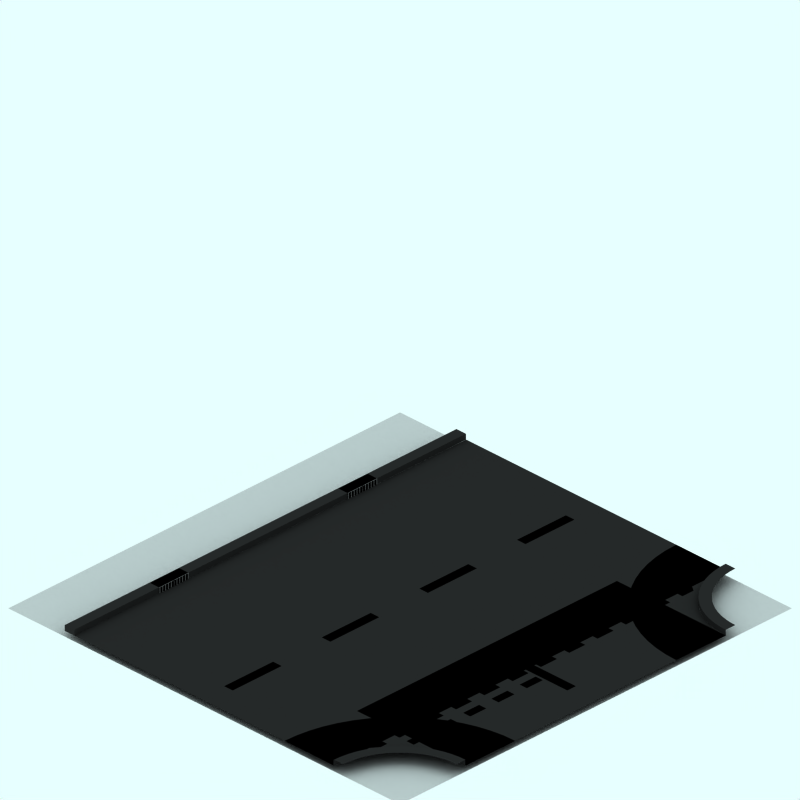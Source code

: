 # Source: nse.blend  (saved by Blender 2.41.0; exported with 4.5.12 LTS)
import bpy
from mathutils import Matrix  # noqa: F401  (used for matrix-valued properties, if any)

bpy.ops.wm.read_factory_settings(use_empty=True)
scene = bpy.context.scene
scene.name = 'Scene'

# ---- collections
col_collection_1 = bpy.data.collections.new('Collection 1'); scene.collection.children.link(col_collection_1)
col_collection_2 = bpy.data.collections.new('Collection 2'); scene.collection.children.link(col_collection_2)
col_collection_2.hide_render = True
col_collection_2.hide_viewport = True
col_collection_3 = bpy.data.collections.new('Collection 3'); scene.collection.children.link(col_collection_3)
col_collection_3.hide_render = True
col_collection_3.hide_viewport = True

# ---- materials (node trees are filled in below, after node groups)
mat_interior = bpy.data.materials.new('Interior')
mat_interior.alpha_threshold = 0.0
mat_interior.preview_render_type = 'CUBE'
mat_interior.diffuse_color = (0.0001, 9.999e-05, 9.999e-05, 1.0)
mat_interior.specular_color = (1.0, 0.9999, 0.9999)
mat_interior.roughness = 0.5
mat_interior.line_color = (0.0, 0.0, 0.0, 1.0)
mat_markiing1 = bpy.data.materials.new('Markiing1')
mat_markiing1.alpha_threshold = 0.0
mat_markiing1.preview_render_type = 'CUBE'
mat_markiing1.diffuse_color = (1.0, 0.9999, 0.9999, 1.0)
mat_markiing1.specular_color = (1.0, 0.9999, 0.9999)
mat_markiing1.roughness = 0.5
mat_markiing1.line_color = (0.0, 0.0, 0.0, 1.0)
mat_pavings = bpy.data.materials.new('Pavings')
mat_pavings.alpha_threshold = 0.0
mat_pavings.preview_render_type = 'CUBE'
mat_pavings.diffuse_color = (0.16, 0.16, 0.16, 1.0)
mat_pavings.specular_color = (1.0, 0.9999, 0.9999)
mat_pavings.roughness = 0.5
mat_pavings.line_color = (0.0, 0.0, 0.0, 1.0)
mat_pavingsdark = bpy.data.materials.new('PavingsDark')
mat_pavingsdark.alpha_threshold = 0.0
mat_pavingsdark.preview_render_type = 'CUBE'
mat_pavingsdark.diffuse_color = (0.16, 0.16, 0.16, 1.0)
mat_pavingsdark.specular_color = (1.0, 0.9999, 0.9999)
mat_pavingsdark.roughness = 0.5
mat_pavingsdark.line_color = (0.0, 0.0, 0.0, 1.0)
mat_tarmac = bpy.data.materials.new('Tarmac')
mat_tarmac.alpha_threshold = 0.0
mat_tarmac.preview_render_type = 'CUBE'
mat_tarmac.diffuse_color = (0.16, 0.16, 0.16, 1.0)
mat_tarmac.specular_color = (1.0, 0.9999, 0.9999)
mat_tarmac.roughness = 0.5
mat_tarmac.line_color = (0.0, 0.0, 0.0, 1.0)
mat_transparent = bpy.data.materials.new('Transparent')
mat_transparent.alpha_threshold = 0.0
mat_transparent.preview_render_type = 'FLAT'
mat_transparent.roughness = 0.5
mat_metal = bpy.data.materials.new('Metal')
mat_metal.alpha_threshold = 0.0
mat_metal.preview_render_type = 'CUBE'
mat_metal.diffuse_color = (0.4649, 0.4648, 0.4648, 1.0)
mat_metal.specular_color = (1.0, 0.9999, 0.9999)
mat_metal.roughness = 0.5
mat_metal.line_color = (0.0, 0.0, 0.0, 1.0)

# ---- material node trees

# ---- world
world_world = bpy.data.worlds.new('World'); scene.world = world_world
world_world.color = (0.9059, 1.0, 1.0)
world_world.use_sun_shadow = False
world_world.sun_shadow_jitter_overblur = 0.0
world_world.cycles.sampling_method = 'MANUAL'
world_world.cycles.sample_map_resolution = 256

# ---- cameras
cam_camera_001 = bpy.data.cameras.new('Camera.001')
cam_camera_001.type = 'ORTHO'
cam_camera_001.passepartout_alpha = 0.2
cam_camera_001.clip_end = 100.0
cam_camera_001.lens = 35.0
cam_camera_001.ortho_scale = 12.0
cam_camera_001.display_size = 5.91
cam_camera_001.show_passepartout = False
cam_camera_001.show_safe_areas = True
cam_camera_001.dof.focus_distance = 0.0
cam_camera_001.dof.aperture_fstop = 128.0

# ---- lights
light_lamp = bpy.data.lights.new('Lamp', 'SPOT')
light_lamp.transmission_factor = 0.0
light_lamp.energy = 8.0
light_lamp.shadow_buffer_clip_start = 0.5
light_lamp.shadow_soft_size = 1.0
light_lamp.shadow_maximum_resolution = 0.006
light_lamp.use_absolute_resolution = True
light_lamp.cycles.use_multiple_importance_sampling = False

# ---- meshes
me_plane_010 = bpy.data.meshes.new('Plane.010')
me_plane_010.from_pydata([(-2.841, -1.94, 250.0), (-2.841, -1.94, 250.1), (-2.841, -1.9, 250.0), (-2.841, -1.9, 250.1), (-2.841, -1.88, 250.0), (-2.841, -1.88, 250.1), (-2.841, -1.84, 250.1), (-2.841, -1.84, 250.0), (-2.841, -1.82, 250.1), (-2.841, -1.82, 250.0), (-2.841, -1.78, 250.1), (-2.841, -1.78, 250.0), (-2.841, -1.76, 250.0), (-2.841, -1.76, 250.1), (-2.841, -1.72, 250.0), (-2.841, -1.72, 250.1), (-2.841, -1.7, 250.1), (-2.841, -1.7, 250.0), (-2.841, -1.66, 250.1), (-2.841, -1.66, 250.0), (-2.841, -2.24, 250.0), (-2.841, -2.24, 250.1), (-2.841, -2.2, 250.0), (-2.841, -2.2, 250.1), (-2.841, -2.18, 250.0), (-2.841, -2.18, 250.1), (-2.841, -2.14, 250.1), (-2.841, -2.14, 250.0), (-2.841, -2.12, 250.1), (-2.841, -2.12, 250.0), (-2.841, -2.08, 250.1), (-2.841, -2.08, 250.0), (-2.841, -2.06, 250.0), (-2.841, -2.06, 250.1), (-2.841, -2.02, 250.0), (-2.841, -2.02, 250.1), (-2.841, -2.0, 250.1), (-2.841, -2.0, 250.0), (-2.841, -1.96, 250.1), (-2.841, -1.96, 250.0)], [], [(1, 0, 2, 3), (5, 4, 7, 6), (8, 9, 11, 10), (13, 12, 14, 15), (16, 17, 19, 18), (21, 20, 22, 23), (25, 24, 27, 26), (28, 29, 31, 30), (33, 32, 34, 35), (36, 37, 39, 38)])
me_plane_010.materials.append(mat_interior)
me_plane_010.use_remesh_preserve_volume = False
me_plane_010.use_remesh_preserve_attributes = False
me_plane_010.use_mirror_vertex_groups = False
me_plane_010.update()
me_plane_003 = bpy.data.meshes.new('Plane.003')
me_plane_003.from_pydata([(-2.915, 2.772, 250.0), (-2.915, 2.437, 250.0), (-3.064, 2.437, 250.0), (-3.064, 2.772, 250.0)], [], [(0, 3, 2, 1)])
me_plane_003.materials.append(mat_markiing1)
me_plane_003.use_remesh_preserve_volume = False
me_plane_003.use_remesh_preserve_attributes = False
me_plane_003.use_mirror_vertex_groups = False
me_plane_003.update()
me_circle_001 = bpy.data.meshes.new('Circle.001')
me_circle_001.from_pydata([(-2.659, 4.061, 250.1), (-2.666, 3.923, 250.1), (-2.686, 3.788, 250.1), (-2.719, 3.654, 250.1), (-2.766, 3.525, 250.1), (-2.824, 3.401, 250.1), (-2.895, 3.283, 250.1), (-2.977, 3.173, 250.1), (-3.069, 3.071, 250.1), (-3.171, 2.979, 250.1), (-3.281, 2.897, 250.1), (-3.399, 2.826, 250.1), (-3.523, 2.767, 250.1), (-3.652, 2.721, 250.1), (-3.786, 2.688, 250.1), (-3.922, 2.668, 250.1), (-4.057, 2.663, 250.1), (-2.859, 4.061, 250.1), (-2.864, 3.944, 250.1), (-2.882, 3.827, 250.1), (-2.91, 3.713, 250.1), (-2.95, 3.602, 250.1), (-3.0, 3.496, 250.1), (-3.061, 3.395, 250.1), (-3.131, 3.3, 250.1), (-3.21, 3.213, 250.1), (-3.297, 3.134, 250.1), (-3.392, 3.064, 250.1), (-3.493, 3.003, 250.1), (-3.599, 2.953, 250.1), (-3.71, 2.913, 250.1), (-3.824, 2.885, 250.1), (-3.941, 2.867, 250.1), (-4.057, 2.864, 250.1)], [], [(1, 0, 17, 18), (1, 2, 19, 18), (3, 2, 19, 20), (4, 3, 20, 21), (5, 4, 21, 22), (6, 5, 22, 23), (7, 6, 23, 24), (8, 7, 24, 25), (9, 8, 25, 26), (10, 9, 26, 27), (11, 10, 27, 28), (12, 11, 28, 29), (13, 12, 29, 30), (14, 13, 30, 31), (15, 14, 31, 32), (16, 15, 32, 33)])
me_circle_001.materials.append(mat_pavings)
me_circle_001.use_remesh_preserve_volume = False
me_circle_001.use_remesh_preserve_attributes = False
me_circle_001.use_mirror_vertex_groups = False
me_circle_001.update()
me_circle = bpy.data.meshes.new('Circle')
me_circle.from_pydata([(-2.658, 4.068, 250.0), (-2.665, 3.931, 250.0), (-2.685, 3.795, 250.0), (-2.718, 3.662, 250.0), (-2.765, 3.532, 250.0), (-2.823, 3.408, 250.0), (-2.894, 3.29, 250.0), (-2.976, 3.18, 250.0), (-3.068, 3.078, 250.0), (-3.17, 2.986, 250.0), (-3.28, 2.904, 250.0), (-3.398, 2.833, 250.0), (-3.522, 2.775, 250.0), (-3.652, 2.728, 250.0), (-3.785, 2.695, 250.0), (-3.921, 2.675, 250.0), (-4.056, 2.671, 250.0), (-2.658, 4.068, 250.1), (-2.665, 3.931, 250.1), (-2.685, 3.795, 250.1), (-2.718, 3.662, 250.1), (-2.765, 3.532, 250.1), (-2.823, 3.408, 250.1), (-2.894, 3.29, 250.1), (-2.976, 3.18, 250.1), (-3.068, 3.078, 250.1), (-3.17, 2.986, 250.1), (-3.28, 2.904, 250.1), (-3.398, 2.833, 250.1), (-3.522, 2.775, 250.1), (-3.652, 2.728, 250.1), (-3.785, 2.695, 250.1), (-3.921, 2.675, 250.1), (-4.056, 2.671, 250.1)], [], [(1, 0, 17, 18), (2, 1, 18, 19), (3, 2, 19, 20), (4, 3, 20, 21), (5, 4, 21, 22), (6, 5, 22, 23), (7, 6, 23, 24), (8, 7, 24, 25), (9, 8, 25, 26), (10, 9, 26, 27), (11, 10, 27, 28), (12, 11, 28, 29), (13, 12, 29, 30), (14, 13, 30, 31), (15, 14, 31, 32), (16, 15, 32, 33)])
me_circle.materials.append(mat_pavingsdark)
me_circle.use_remesh_preserve_volume = False
me_circle.use_remesh_preserve_attributes = False
me_circle.use_mirror_vertex_groups = False
me_circle.update()
me_plane_036 = bpy.data.meshes.new('Plane.036')
me_plane_036.from_pydata([(-2.615, -3.228, 250.0), (-2.615, -3.563, 250.0), (-2.764, -3.463, 250.0), (-2.764, -3.228, 250.0)], [], [(0, 3, 2, 1)])
me_plane_036.materials.append(mat_markiing1)
me_plane_036.use_remesh_preserve_volume = False
me_plane_036.use_remesh_preserve_attributes = False
me_plane_036.use_mirror_vertex_groups = False
me_plane_036.update()
me_plane_035 = bpy.data.meshes.new('Plane.035')
me_plane_035.from_pydata([(-2.615, -2.628, 250.0), (-2.615, -2.963, 250.0), (-2.764, -2.963, 250.0), (-2.764, -2.628, 250.0)], [], [(0, 3, 2, 1)])
me_plane_035.materials.append(mat_markiing1)
me_plane_035.use_remesh_preserve_volume = False
me_plane_035.use_remesh_preserve_attributes = False
me_plane_035.use_mirror_vertex_groups = False
me_plane_035.update()
me_plane_034 = bpy.data.meshes.new('Plane.034')
me_plane_034.from_pydata([(-2.615, -2.028, 250.0), (-2.615, -2.363, 250.0), (-2.764, -2.363, 250.0), (-2.764, -2.028, 250.0)], [], [(0, 3, 2, 1)])
me_plane_034.materials.append(mat_markiing1)
me_plane_034.use_remesh_preserve_volume = False
me_plane_034.use_remesh_preserve_attributes = False
me_plane_034.use_mirror_vertex_groups = False
me_plane_034.update()
me_plane_033 = bpy.data.meshes.new('Plane.033')
me_plane_033.from_pydata([(-2.615, -1.428, 250.0), (-2.615, -1.763, 250.0), (-2.764, -1.763, 250.0), (-2.764, -1.428, 250.0)], [], [(0, 3, 2, 1)])
me_plane_033.materials.append(mat_markiing1)
me_plane_033.use_remesh_preserve_volume = False
me_plane_033.use_remesh_preserve_attributes = False
me_plane_033.use_mirror_vertex_groups = False
me_plane_033.update()
me_plane_032 = bpy.data.meshes.new('Plane.032')
me_plane_032.from_pydata([(-2.615, -0.8275, 250.0), (-2.615, -1.163, 250.0), (-2.764, -1.163, 250.0), (-2.764, -0.8275, 250.0)], [], [(0, 3, 2, 1)])
me_plane_032.materials.append(mat_markiing1)
me_plane_032.use_remesh_preserve_volume = False
me_plane_032.use_remesh_preserve_attributes = False
me_plane_032.use_mirror_vertex_groups = False
me_plane_032.update()
me_plane_031 = bpy.data.meshes.new('Plane.031')
me_plane_031.from_pydata([(-2.615, -0.2275, 250.0), (-2.615, -0.563, 250.0), (-2.764, -0.563, 250.0), (-2.764, -0.2275, 250.0)], [], [(0, 3, 2, 1)])
me_plane_031.materials.append(mat_markiing1)
me_plane_031.use_remesh_preserve_volume = False
me_plane_031.use_remesh_preserve_attributes = False
me_plane_031.use_mirror_vertex_groups = False
me_plane_031.update()
me_plane_030 = bpy.data.meshes.new('Plane.030')
me_plane_030.from_pydata([(-2.615, 3.372, 250.0), (-2.615, 3.037, 250.0), (-2.764, 3.037, 250.0), (-2.764, 3.172, 250.0)], [], [(0, 3, 2, 1)])
me_plane_030.materials.append(mat_markiing1)
me_plane_030.use_remesh_preserve_volume = False
me_plane_030.use_remesh_preserve_attributes = False
me_plane_030.use_mirror_vertex_groups = False
me_plane_030.update()
me_plane_028 = bpy.data.meshes.new('Plane.028')
me_plane_028.from_pydata([(-2.615, 2.772, 250.0), (-2.615, 2.437, 250.0), (-2.764, 2.437, 250.0), (-2.764, 2.772, 250.0)], [], [(0, 3, 2, 1)])
me_plane_028.materials.append(mat_markiing1)
me_plane_028.use_remesh_preserve_volume = False
me_plane_028.use_remesh_preserve_attributes = False
me_plane_028.use_mirror_vertex_groups = False
me_plane_028.update()
me_plane_027 = bpy.data.meshes.new('Plane.027')
me_plane_027.from_pydata([(-2.615, 2.172, 250.0), (-2.615, 1.837, 250.0), (-2.764, 1.837, 250.0), (-2.764, 2.172, 250.0)], [], [(0, 3, 2, 1)])
me_plane_027.materials.append(mat_markiing1)
me_plane_027.use_remesh_preserve_volume = False
me_plane_027.use_remesh_preserve_attributes = False
me_plane_027.use_mirror_vertex_groups = False
me_plane_027.update()
me_plane_026 = bpy.data.meshes.new('Plane.026')
me_plane_026.from_pydata([(-2.915, 2.172, 250.0), (-2.915, 1.837, 250.0), (-3.064, 1.837, 250.0), (-3.064, 2.172, 250.0)], [], [(0, 3, 2, 1)])
me_plane_026.materials.append(mat_markiing1)
me_plane_026.use_remesh_preserve_volume = False
me_plane_026.use_remesh_preserve_attributes = False
me_plane_026.use_mirror_vertex_groups = False
me_plane_026.update()
me_plane_025 = bpy.data.meshes.new('Plane.025')
me_plane_025.from_pydata([(-2.915, 1.572, 250.0), (-2.915, 1.237, 250.0), (-3.064, 1.237, 250.0), (-3.064, 1.572, 250.0)], [], [(0, 3, 2, 1)])
me_plane_025.materials.append(mat_markiing1)
me_plane_025.use_remesh_preserve_volume = False
me_plane_025.use_remesh_preserve_attributes = False
me_plane_025.use_mirror_vertex_groups = False
me_plane_025.update()
me_plane_024 = bpy.data.meshes.new('Plane.024')
me_plane_024.from_pydata([(-2.615, 1.572, 250.0), (-2.615, 1.237, 250.0), (-2.764, 1.237, 250.0), (-2.764, 1.572, 250.0)], [], [(0, 3, 2, 1)])
me_plane_024.materials.append(mat_markiing1)
me_plane_024.use_remesh_preserve_volume = False
me_plane_024.use_remesh_preserve_attributes = False
me_plane_024.use_mirror_vertex_groups = False
me_plane_024.update()
me_plane_023 = bpy.data.meshes.new('Plane.023')
me_plane_023.from_pydata([(-2.615, 0.9725, 250.0), (-2.615, 0.637, 250.0), (-2.764, 0.637, 250.0), (-2.764, 0.9725, 250.0)], [], [(0, 3, 2, 1)])
me_plane_023.materials.append(mat_markiing1)
me_plane_023.use_remesh_preserve_volume = False
me_plane_023.use_remesh_preserve_attributes = False
me_plane_023.use_mirror_vertex_groups = False
me_plane_023.update()
me_plane_022 = bpy.data.meshes.new('Plane.022')
me_plane_022.from_pydata([(-2.915, 0.9725, 250.0), (-2.915, 0.637, 250.0), (-3.064, 0.637, 250.0), (-3.064, 0.9725, 250.0)], [], [(0, 3, 2, 1)])
me_plane_022.materials.append(mat_markiing1)
me_plane_022.use_remesh_preserve_volume = False
me_plane_022.use_remesh_preserve_attributes = False
me_plane_022.use_mirror_vertex_groups = False
me_plane_022.update()
me_plane_021 = bpy.data.meshes.new('Plane.021')
me_plane_021.from_pydata([(-2.915, 0.3725, 250.0), (-2.915, 0.037, 250.0), (-3.064, 0.037, 250.0), (-3.064, 0.3725, 250.0)], [], [(0, 3, 2, 1)])
me_plane_021.materials.append(mat_markiing1)
me_plane_021.use_remesh_preserve_volume = False
me_plane_021.use_remesh_preserve_attributes = False
me_plane_021.use_mirror_vertex_groups = False
me_plane_021.update()
me_plane_020 = bpy.data.meshes.new('Plane.020')
me_plane_020.from_pydata([(-2.615, 0.3725, 250.0), (-2.615, 0.037, 250.0), (-2.764, 0.037, 250.0), (-2.764, 0.3725, 250.0)], [], [(0, 3, 2, 1)])
me_plane_020.materials.append(mat_markiing1)
me_plane_020.use_remesh_preserve_volume = False
me_plane_020.use_remesh_preserve_attributes = False
me_plane_020.use_mirror_vertex_groups = False
me_plane_020.update()
me_plane_002 = bpy.data.meshes.new('Plane.002')
me_plane_002.from_pydata([(0.1848, 1.472, 250.0), (0.1848, 0.437, 250.0), (0.006005, 0.437, 250.0), (0.006005, 1.472, 250.0)], [], [(0, 3, 2, 1)])
me_plane_002.materials.append(mat_markiing1)
me_plane_002.use_remesh_preserve_volume = False
me_plane_002.use_remesh_preserve_attributes = False
me_plane_002.use_mirror_vertex_groups = False
me_plane_002.update()
me_plane_001 = bpy.data.meshes.new('Plane.001')
me_plane_001.from_pydata([(0.1848, -0.5975, 250.0), (0.1848, -1.633, 250.0), (0.006005, -1.633, 250.0), (0.006005, -0.5975, 250.0)], [], [(0, 3, 2, 1)])
me_plane_001.materials.append(mat_markiing1)
me_plane_001.use_remesh_preserve_volume = False
me_plane_001.use_remesh_preserve_attributes = False
me_plane_001.use_mirror_vertex_groups = False
me_plane_001.update()
me_circle_006 = bpy.data.meshes.new('Circle.006')
me_circle_006.from_pydata([(-2.659, 4.061, 250.0), (-2.666, 3.924, 250.0), (-2.686, 3.788, 250.0), (-2.72, 3.655, 250.0), (-2.766, 3.526, 250.0), (-2.825, 3.401, 250.0), (-2.895, 3.284, 250.0), (-2.977, 3.173, 250.0), (-3.069, 3.071, 250.0), (-3.171, 2.979, 250.0), (-3.282, 2.897, 250.0), (-3.399, 2.827, 250.0), (-3.524, 2.768, 250.0), (-3.653, 2.722, 250.0), (-3.786, 2.688, 250.0), (-3.922, 2.668, 250.0), (-4.058, 2.664, 250.0), (-1.616, 4.059, 250.0), (-1.628, 3.819, 250.0), (-1.663, 3.582, 250.0), (-1.721, 3.349, 250.0), (-1.802, 3.123, 250.0), (-1.905, 2.905, 250.0), (-2.028, 2.699, 250.0), (-2.171, 2.507, 250.0), (-2.332, 2.329, 250.0), (-2.51, 2.167, 250.0), (-2.703, 2.024, 250.0), (-2.909, 1.901, 250.0), (-3.126, 1.798, 250.0), (-3.352, 1.717, 250.0), (-3.585, 1.659, 250.0), (-3.823, 1.624, 250.0), (-4.06, 1.616, 250.0)], [], [(1, 0, 17, 18), (2, 1, 18, 19), (3, 2, 19, 20), (4, 3, 20, 21), (5, 4, 21, 22), (6, 5, 22, 23), (7, 6, 23, 24), (8, 7, 24, 25), (9, 8, 25, 26), (10, 9, 26, 27), (11, 10, 27, 28), (12, 11, 28, 29), (13, 12, 29, 30), (14, 13, 30, 31), (15, 14, 31, 32), (16, 15, 32, 33)])
me_circle_006.materials.append(mat_tarmac)
me_circle_006.use_remesh_preserve_volume = False
me_circle_006.use_remesh_preserve_attributes = False
me_circle_006.use_mirror_vertex_groups = False
me_circle_006.update()
me_circle_002 = bpy.data.meshes.new('Circle.002')
me_circle_002.from_pydata([(-2.849, 4.057, 250.0), (-2.856, 3.92, 250.0), (-2.876, 3.784, 250.0), (-2.91, 3.651, 250.0), (-2.956, 3.521, 250.0), (-3.015, 3.397, 250.0), (-3.085, 3.279, 250.0), (-3.167, 3.169, 250.0), (-3.259, 3.067, 250.0), (-3.361, 2.975, 250.0), (-3.471, 2.893, 250.0), (-3.589, 2.822, 250.0), (-3.713, 2.764, 250.0), (-3.843, 2.717, 250.0), (-3.976, 2.684, 250.0), (-4.112, 2.664, 250.0), (-4.248, 2.66, 250.0), (-1.806, 4.055, 250.0), (-1.817, 3.815, 250.0), (-1.853, 3.577, 250.0), (-1.911, 3.344, 250.0), (-1.992, 3.118, 250.0), (-2.095, 2.901, 250.0), (-2.218, 2.695, 250.0), (-2.361, 2.502, 250.0), (-2.522, 2.324, 250.0), (-2.7, 2.163, 250.0), (-2.893, 2.02, 250.0), (-3.099, 1.897, 250.0), (-3.316, 1.794, 250.0), (-3.542, 1.713, 250.0), (-3.775, 1.655, 250.0), (-4.013, 1.619, 250.0), (-4.25, 1.612, 250.0)], [], [(1, 0, 17, 18), (2, 1, 18, 19), (3, 2, 19, 20), (4, 3, 20, 21), (5, 4, 21, 22), (6, 5, 22, 23), (7, 6, 23, 24), (8, 7, 24, 25), (9, 8, 25, 26), (10, 9, 26, 27), (11, 10, 27, 28), (12, 11, 28, 29), (13, 12, 29, 30), (14, 13, 30, 31), (15, 14, 31, 32), (16, 15, 32, 33)])
me_circle_002.materials.append(mat_tarmac)
me_circle_002.use_remesh_preserve_volume = False
me_circle_002.use_remesh_preserve_attributes = False
me_circle_002.use_mirror_vertex_groups = False
me_circle_002.update()
me_plane_012 = bpy.data.meshes.new('Plane.012')
me_plane_012.from_pydata([(0.1848, -2.668, 250.0), (0.1848, -3.703, 250.0), (0.006007, -3.703, 250.0), (0.006007, -2.668, 250.0)], [], [(0, 3, 2, 1)])
me_plane_012.materials.append(mat_markiing1)
me_plane_012.use_remesh_preserve_volume = False
me_plane_012.use_remesh_preserve_attributes = False
me_plane_012.use_mirror_vertex_groups = False
me_plane_012.update()
me_plane_011 = bpy.data.meshes.new('Plane.011')
me_plane_011.from_pydata([(0.1848, 3.542, 250.0), (0.1848, 2.507, 250.0), (0.006007, 2.507, 250.0), (0.006007, 3.542, 250.0)], [], [(0, 3, 2, 1)])
me_plane_011.materials.append(mat_markiing1)
me_plane_011.use_remesh_preserve_volume = False
me_plane_011.use_remesh_preserve_attributes = False
me_plane_011.use_mirror_vertex_groups = False
me_plane_011.update()
me_plane_006 = bpy.data.meshes.new('Plane.006')
me_plane_006.from_pydata([(2.85, 4.06, 250.0), (2.85, -4.25, 250.0), (-2.66, -4.25, 250.0), (-2.66, 4.06, 250.0)], [], [(0, 3, 2, 1)])
me_plane_006.materials.append(mat_tarmac)
me_plane_006.use_remesh_preserve_volume = False
me_plane_006.use_remesh_preserve_attributes = False
me_plane_006.use_mirror_vertex_groups = False
me_plane_006.update()
me_plane_005 = bpy.data.meshes.new('Plane.005')
me_plane_005.from_pydata([(4.235, 4.043, -2.226), (4.235, -4.267, -2.226), (-4.075, -4.267, -2.226), (-4.075, 4.043, -2.226)], [], [(0, 3, 2, 1)])
me_plane_005.materials.append(mat_transparent)
me_plane_005.use_remesh_preserve_volume = False
me_plane_005.use_remesh_preserve_attributes = False
me_plane_005.use_mirror_vertex_groups = False
me_plane_005.update()
me_plane_004 = bpy.data.meshes.new('Plane.004')
me_plane_004.from_pydata([(-0.007778, 3.542, 250.0), (-0.007778, 2.607, 250.0), (-0.1866, 2.607, 250.0), (-0.1866, 3.542, 250.0)], [], [(0, 3, 2, 1)])
me_plane_004.materials.append(mat_markiing1)
me_plane_004.use_remesh_preserve_volume = False
me_plane_004.use_remesh_preserve_attributes = False
me_plane_004.use_mirror_vertex_groups = False
me_plane_004.update()
me_plane = bpy.data.meshes.new('Plane')
me_plane.from_pydata([(2.658, 4.059, 250.0), (2.658, 1.749, 250.0), (-2.852, 1.749, 250.0), (-2.852, 4.059, 250.0)], [], [(0, 3, 2, 1)])
me_plane.materials.append(mat_tarmac)
me_plane.use_remesh_preserve_volume = False
me_plane.use_remesh_preserve_attributes = False
me_plane.use_mirror_vertex_groups = False
me_plane.update()
me_circle_011 = bpy.data.meshes.new('Circle.011')
me_circle_011.from_pydata([(-2.851, 4.058, 250.0), (-2.858, 3.921, 250.0), (-2.878, 3.785, 250.0), (-2.911, 3.652, 250.0), (-2.957, 3.523, 250.0), (-3.016, 3.398, 250.0), (-3.087, 3.281, 250.0), (-3.169, 3.17, 250.0), (-3.261, 3.069, 250.0), (-3.363, 2.976, 250.0), (-3.473, 2.894, 250.0), (-3.591, 2.824, 250.0), (-3.715, 2.765, 250.0), (-3.844, 2.719, 250.0), (-3.978, 2.685, 250.0), (-4.113, 2.665, 250.0), (-4.249, 2.661, 250.0), (-2.851, 4.058, 250.1), (-2.858, 3.921, 250.1), (-2.878, 3.785, 250.1), (-2.911, 3.652, 250.1), (-2.957, 3.523, 250.1), (-3.016, 3.398, 250.1), (-3.087, 3.281, 250.1), (-3.169, 3.17, 250.1), (-3.261, 3.069, 250.1), (-3.363, 2.976, 250.1), (-3.473, 2.894, 250.1), (-3.591, 2.824, 250.1), (-3.715, 2.765, 250.1), (-3.844, 2.719, 250.1), (-3.978, 2.685, 250.1), (-4.113, 2.665, 250.1), (-4.249, 2.661, 250.1)], [], [(1, 0, 17, 18), (2, 1, 18, 19), (3, 2, 19, 20), (4, 3, 20, 21), (5, 4, 21, 22), (6, 5, 22, 23), (7, 6, 23, 24), (8, 7, 24, 25), (9, 8, 25, 26), (10, 9, 26, 27), (11, 10, 27, 28), (12, 11, 28, 29), (13, 12, 29, 30), (14, 13, 30, 31), (15, 14, 31, 32), (16, 15, 32, 33)])
me_circle_011.materials.append(mat_pavingsdark)
me_circle_011.use_remesh_preserve_volume = False
me_circle_011.use_remesh_preserve_attributes = False
me_circle_011.use_mirror_vertex_groups = False
me_circle_011.update()
me_circle_010 = bpy.data.meshes.new('Circle.010')
me_circle_010.from_pydata([(-2.851, 4.058, 250.1), (-2.858, 3.921, 250.1), (-2.878, 3.785, 250.1), (-2.911, 3.652, 250.1), (-2.957, 3.523, 250.1), (-3.016, 3.398, 250.1), (-3.087, 3.281, 250.1), (-3.169, 3.17, 250.1), (-3.261, 3.069, 250.1), (-3.363, 2.976, 250.1), (-3.473, 2.894, 250.1), (-3.591, 2.824, 250.1), (-3.715, 2.765, 250.1), (-3.844, 2.719, 250.1), (-3.978, 2.685, 250.1), (-4.113, 2.665, 250.1), (-4.249, 2.661, 250.1), (-3.051, 4.059, 250.1), (-3.056, 3.941, 250.1), (-3.074, 3.825, 250.1), (-3.102, 3.711, 250.1), (-3.142, 3.6, 250.1), (-3.192, 3.493, 250.1), (-3.253, 3.392, 250.1), (-3.323, 3.298, 250.1), (-3.402, 3.211, 250.1), (-3.489, 3.132, 250.1), (-3.584, 3.061, 250.1), (-3.685, 3.001, 250.1), (-3.791, 2.951, 250.1), (-3.902, 2.911, 250.1), (-4.016, 2.882, 250.1), (-4.133, 2.865, 250.1), (-4.249, 2.861, 250.1)], [], [(1, 0, 17, 18), (1, 2, 19, 18), (3, 2, 19, 20), (4, 3, 20, 21), (5, 4, 21, 22), (6, 5, 22, 23), (7, 6, 23, 24), (8, 7, 24, 25), (9, 8, 25, 26), (10, 9, 26, 27), (11, 10, 27, 28), (12, 11, 28, 29), (13, 12, 29, 30), (14, 13, 30, 31), (15, 14, 31, 32), (16, 15, 32, 33)])
me_circle_010.materials.append(mat_pavings)
me_circle_010.use_remesh_preserve_volume = False
me_circle_010.use_remesh_preserve_attributes = False
me_circle_010.use_mirror_vertex_groups = False
me_circle_010.update()
me_plane_007 = bpy.data.meshes.new('Plane.007')
me_plane_007.from_pydata([(-2.851, -4.06, 250.0), (-2.851, 4.25, 250.0), (-2.851, -4.06, 250.1), (-2.851, 4.25, 250.1), (-3.051, -4.06, 250.1), (-3.051, -4.06, 250.0)], [], [(0, 1, 3, 2), (0, 2, 4, 5)])
me_plane_007.materials.append(mat_pavingsdark)
me_plane_007.use_remesh_preserve_volume = False
me_plane_007.use_remesh_preserve_attributes = False
me_plane_007.use_mirror_vertex_groups = False
me_plane_007.update()
me_plane_014 = bpy.data.meshes.new('Plane.014')
me_plane_014.from_pydata([(-2.841, 2.04, 250.0), (-2.841, 2.06, 250.0), (-2.841, 2.04, 250.1), (-2.841, 2.06, 250.1), (-3.041, 2.04, 250.1), (-3.041, 2.06, 250.1), (-2.841, 2.1, 250.0), (-2.841, 2.1, 250.1), (-3.041, 2.1, 250.1), (-2.841, 2.12, 250.0), (-2.841, 2.12, 250.1), (-3.041, 2.12, 250.1), (-2.841, 2.16, 250.1), (-2.841, 2.16, 250.0), (-3.041, 2.16, 250.1), (-2.841, 2.18, 250.1), (-2.841, 2.18, 250.0), (-3.041, 2.18, 250.1), (-2.841, 2.22, 250.1), (-2.841, 2.22, 250.0), (-3.041, 2.22, 250.1), (-2.841, 2.24, 250.0), (-2.841, 2.24, 250.1), (-3.041, 2.24, 250.1), (-2.841, 2.28, 250.0), (-2.841, 2.28, 250.1), (-3.041, 2.28, 250.1), (-2.841, 2.3, 250.1), (-2.841, 2.3, 250.0), (-3.041, 2.3, 250.1), (-2.841, 2.34, 250.1), (-2.841, 2.34, 250.0), (-3.041, 2.34, 250.1), (-2.841, 2.36, 250.1), (-2.841, 2.36, 250.0), (-3.041, 2.36, 250.1), (-2.841, 1.74, 250.0), (-2.841, 1.76, 250.0), (-2.841, 1.74, 250.1), (-2.841, 1.76, 250.1), (-3.041, 1.74, 250.1), (-3.041, 1.76, 250.1), (-2.841, 1.8, 250.0), (-2.841, 1.8, 250.1), (-3.041, 1.8, 250.1), (-2.841, 1.82, 250.0), (-2.841, 1.82, 250.1), (-3.041, 1.82, 250.1), (-2.841, 1.86, 250.1), (-2.841, 1.86, 250.0), (-3.041, 1.86, 250.1), (-2.841, 1.88, 250.1), (-2.841, 1.88, 250.0), (-3.041, 1.88, 250.1), (-2.841, 1.92, 250.1), (-2.841, 1.92, 250.0), (-3.041, 1.92, 250.1), (-2.841, 1.94, 250.0), (-2.841, 1.94, 250.1), (-3.041, 1.94, 250.1), (-2.841, 1.98, 250.0), (-2.841, 1.98, 250.1), (-3.041, 1.98, 250.1), (-2.841, 2.0, 250.1), (-2.841, 2.0, 250.0), (-3.041, 2.0, 250.1), (-2.841, 2.04, 250.1), (-2.841, 2.04, 250.0), (-3.041, 2.04, 250.1), (-2.841, 2.06, 250.1), (-2.841, 2.06, 250.0), (-3.041, 2.06, 250.1)], [], [(0, 1, 3, 2), (2, 3, 5, 4), (5, 3, 7, 8), (7, 6, 9, 10), (8, 7, 10, 11), (11, 10, 12, 14), (12, 13, 16, 15), (14, 12, 15, 17), (17, 15, 18, 20), (18, 19, 21, 22), (20, 18, 22, 23), (23, 22, 25, 26), (25, 24, 28, 27), (26, 25, 27, 29), (29, 27, 30, 32), (30, 31, 34, 33), (32, 30, 33, 35), (36, 37, 39, 38), (38, 39, 41, 40), (41, 39, 43, 44), (43, 42, 45, 46), (44, 43, 46, 47), (47, 46, 48, 50), (48, 49, 52, 51), (50, 48, 51, 53), (53, 51, 54, 56), (54, 55, 57, 58), (56, 54, 58, 59), (59, 58, 61, 62), (61, 60, 64, 63), (62, 61, 63, 65), (65, 63, 66, 68), (66, 67, 70, 69), (68, 66, 69, 71)])
me_plane_014.materials.append(mat_metal)
me_plane_014.use_remesh_preserve_volume = False
me_plane_014.use_remesh_preserve_attributes = False
me_plane_014.use_mirror_vertex_groups = False
me_plane_014.update()
me_plane_008 = bpy.data.meshes.new('Plane.008')
me_plane_008.from_pydata([(-2.841, -1.96, 250.0), (-2.841, -1.94, 250.0), (-2.841, -1.96, 250.1), (-2.841, -1.94, 250.1), (-3.041, -1.96, 250.1), (-3.041, -1.94, 250.1), (-2.841, -1.9, 250.0), (-2.841, -1.9, 250.1), (-3.041, -1.9, 250.1), (-2.841, -1.88, 250.0), (-2.841, -1.88, 250.1), (-3.041, -1.88, 250.1), (-2.841, -1.84, 250.1), (-2.841, -1.84, 250.0), (-3.041, -1.84, 250.1), (-2.841, -1.82, 250.1), (-2.841, -1.82, 250.0), (-3.041, -1.82, 250.1), (-2.841, -1.78, 250.1), (-2.841, -1.78, 250.0), (-3.041, -1.78, 250.1), (-2.841, -1.76, 250.0), (-2.841, -1.76, 250.1), (-3.041, -1.76, 250.1), (-2.841, -1.72, 250.0), (-2.841, -1.72, 250.1), (-3.041, -1.72, 250.1), (-2.841, -1.7, 250.1), (-2.841, -1.7, 250.0), (-3.041, -1.7, 250.1), (-2.841, -1.66, 250.1), (-2.841, -1.66, 250.0), (-3.041, -1.66, 250.1), (-2.841, -1.64, 250.1), (-2.841, -1.64, 250.0), (-3.041, -1.64, 250.1), (-2.841, -2.26, 250.0), (-2.841, -2.24, 250.0), (-2.841, -2.26, 250.1), (-2.841, -2.24, 250.1), (-3.041, -2.26, 250.1), (-3.041, -2.24, 250.1), (-2.841, -2.2, 250.0), (-2.841, -2.2, 250.1), (-3.041, -2.2, 250.1), (-2.841, -2.18, 250.0), (-2.841, -2.18, 250.1), (-3.041, -2.18, 250.1), (-2.841, -2.14, 250.1), (-2.841, -2.14, 250.0), (-3.041, -2.14, 250.1), (-2.841, -2.12, 250.1), (-2.841, -2.12, 250.0), (-3.041, -2.12, 250.1), (-2.841, -2.08, 250.1), (-2.841, -2.08, 250.0), (-3.041, -2.08, 250.1), (-2.841, -2.06, 250.0), (-2.841, -2.06, 250.1), (-3.041, -2.06, 250.1), (-2.841, -2.02, 250.0), (-2.841, -2.02, 250.1), (-3.041, -2.02, 250.1), (-2.841, -2.0, 250.1), (-2.841, -2.0, 250.0), (-3.041, -2.0, 250.1), (-2.841, -1.96, 250.1), (-2.841, -1.96, 250.0), (-3.041, -1.96, 250.1), (-2.841, -1.94, 250.1), (-2.841, -1.94, 250.0), (-3.041, -1.94, 250.1)], [], [(0, 1, 3, 2), (2, 3, 5, 4), (5, 3, 7, 8), (7, 6, 9, 10), (8, 7, 10, 11), (11, 10, 12, 14), (12, 13, 16, 15), (14, 12, 15, 17), (17, 15, 18, 20), (18, 19, 21, 22), (20, 18, 22, 23), (23, 22, 25, 26), (25, 24, 28, 27), (26, 25, 27, 29), (29, 27, 30, 32), (30, 31, 34, 33), (32, 30, 33, 35), (36, 37, 39, 38), (38, 39, 41, 40), (41, 39, 43, 44), (43, 42, 45, 46), (44, 43, 46, 47), (47, 46, 48, 50), (48, 49, 52, 51), (50, 48, 51, 53), (53, 51, 54, 56), (54, 55, 57, 58), (56, 54, 58, 59), (59, 58, 61, 62), (61, 60, 64, 63), (62, 61, 63, 65), (65, 63, 66, 68), (66, 67, 70, 69), (68, 66, 69, 71)])
me_plane_008.materials.append(mat_metal)
me_plane_008.use_remesh_preserve_volume = False
me_plane_008.use_remesh_preserve_attributes = False
me_plane_008.use_mirror_vertex_groups = False
me_plane_008.update()
me_plane_009 = bpy.data.meshes.new('Plane.009')
me_plane_009.from_pydata([(-2.841, 2.06, 250.0), (-2.841, 2.06, 250.1), (-2.841, 2.1, 250.0), (-2.841, 2.1, 250.1), (-2.841, 2.12, 250.0), (-2.841, 2.12, 250.1), (-2.841, 2.16, 250.1), (-2.841, 2.16, 250.0), (-2.841, 2.18, 250.1), (-2.841, 2.18, 250.0), (-2.841, 2.22, 250.1), (-2.841, 2.22, 250.0), (-2.841, 2.24, 250.0), (-2.841, 2.24, 250.1), (-2.841, 2.28, 250.0), (-2.841, 2.28, 250.1), (-2.841, 2.3, 250.1), (-2.841, 2.3, 250.0), (-2.841, 2.34, 250.1), (-2.841, 2.34, 250.0), (-2.841, 1.76, 250.0), (-2.841, 1.76, 250.1), (-2.841, 1.8, 250.0), (-2.841, 1.8, 250.1), (-2.841, 1.82, 250.0), (-2.841, 1.82, 250.1), (-2.841, 1.86, 250.1), (-2.841, 1.86, 250.0), (-2.841, 1.88, 250.1), (-2.841, 1.88, 250.0), (-2.841, 1.92, 250.1), (-2.841, 1.92, 250.0), (-2.841, 1.94, 250.0), (-2.841, 1.94, 250.1), (-2.841, 1.98, 250.0), (-2.841, 1.98, 250.1), (-2.841, 2.0, 250.1), (-2.841, 2.0, 250.0), (-2.841, 2.04, 250.1), (-2.841, 2.04, 250.0)], [], [(1, 0, 2, 3), (5, 4, 7, 6), (8, 9, 11, 10), (13, 12, 14, 15), (16, 17, 19, 18), (21, 20, 22, 23), (25, 24, 27, 26), (28, 29, 31, 30), (33, 32, 34, 35), (36, 37, 39, 38)])
me_plane_009.materials.append(mat_interior)
me_plane_009.use_remesh_preserve_volume = False
me_plane_009.use_remesh_preserve_attributes = False
me_plane_009.use_mirror_vertex_groups = False
me_plane_009.update()
me_plane_013 = bpy.data.meshes.new('Plane.013')
me_plane_013.from_pydata([(-2.851, -4.06, 250.1), (-2.851, 4.25, 250.1), (-3.051, -4.06, 250.1), (-3.051, 4.25, 250.1)], [], [(0, 1, 3, 2)])
me_plane_013.materials.append(mat_pavings)
me_plane_013.use_remesh_preserve_volume = False
me_plane_013.use_remesh_preserve_attributes = False
me_plane_013.use_mirror_vertex_groups = False
me_plane_013.update()
me_sphere = bpy.data.meshes.new('Sphere')
me_sphere.from_pydata([(-1.333e-06, 1.25e-06, 31.62), (-22.88, 16.62, 14.14), (8.74, 26.9, 14.14), (28.28, 4.856e-07, 14.14), (-8.74, 26.9, -14.14), (22.88, 16.62, -14.14), (-28.28, -7.508e-07, -14.14), (1.432e-06, -1.515e-06, -31.62), (-13.45, 9.772, 26.9), (5.137, 15.81, 26.9), (-8.313, 25.58, 16.63), (-26.9, 5.941e-07, 16.63), (16.63, 1.043e-06, 26.9), (21.76, 15.81, 16.63), (-30.08, 9.772, -1.941e-06), (-18.59, 25.58, -2.13e-06), (4.973e-08, 31.62, -1.581e-06), (18.59, 25.58, -5.047e-07), (30.08, 9.772, 6.886e-07), (-21.76, 15.81, -16.63), (8.313, 25.58, -16.63), (26.9, -8.593e-07, -16.63), (-16.63, -1.308e-06, -26.9), (-5.137, 15.81, -26.9), (13.45, 9.772, -26.9), (-24.33, 17.68, -2.035e-06), (-20.73, 21.1, 7.071), (-21.46, 21.63, -2.082e-06), (-19.66, 23.34, 3.536), (-22.53, 19.39, 3.536), (-22.9, 19.65, -2.059e-06), (-20.02, 23.61, -2.106e-06), (-20.2, 22.22, 5.303), (-19.12, 24.46, 1.768), (-21.63, 20.25, 5.303), (-23.43, 18.53, 1.768), (-20.56, 22.49, 1.768), (-21.1, 21.37, 3.536), (-22.0, 20.51, 1.768), (-22.18, 20.64, -2.071e-06), (-20.74, 22.62, -2.094e-06), (-19.93, 22.78, 4.419), (-19.39, 23.9, 2.652), (-22.08, 19.82, 4.419), (-22.98, 18.96, 2.652), (-21.01, 22.06, 0.8839), (-20.11, 22.92, 2.652), (-21.82, 20.38, 3.536), (-20.38, 22.36, 3.536), (-21.73, 21.07, 0.8839), (-22.26, 19.95, 2.652), (-20.29, 23.05, 0.8839), (-19.57, 24.04, 0.8839), (-19.84, 23.48, 1.768), (-20.83, 21.93, 2.652), (-21.55, 20.94, 2.652), (-21.28, 21.5, 1.768), (-23.16, 19.09, 0.8839), (-22.45, 20.08, 0.8839), (-22.71, 19.52, 1.768), (-21.37, 20.81, 4.419), (-20.65, 21.8, 4.419), (-20.92, 21.24, 5.303), (-6.725, 4.886, 29.26), (-18.17, 13.2, 20.52), (2.569, 7.906, 29.26), (6.939, 21.36, 20.52), (0.2137, 26.24, 15.38), (-15.6, 21.1, 15.38), (-24.89, 8.312, 15.38), (-29.18, 4.886, -7.071), (-26.48, 13.2, 7.071), (-13.66, 26.24, -7.071), (4.37, 29.26, 7.071), (-4.37, 29.26, -7.071), (13.66, 26.24, 7.071), (20.73, 21.1, -7.071), (-25.02, 7.906, -15.38), (-15.25, 21.36, -15.38), (-0.2137, 26.24, -15.38), (15.6, 21.1, -15.38), (-22.45, -1.03e-06, -20.52), (-8.313, -1.412e-06, -29.26), (-6.939, 21.36, -20.52), (-2.569, 7.906, -29.26), (18.17, 13.2, -20.52), (6.725, 4.886, -29.26), (-10.88, 17.68, 21.76), (-4.156, 12.79, 26.9), (-1.588, 20.7, 21.76), (-20.17, 4.886, 21.76), (-28.49, 4.886, 8.313), (-4.156, 28.6, 8.313), (-13.45, 25.58, 8.313), (-9.294, 28.6, -1.855e-06), (-25.92, 12.79, -8.313), (-20.17, 20.7, -8.313), (4.156, 28.6, -8.313), (9.294, 28.6, -1.043e-06), (13.45, 25.58, -8.313), (-13.45, 15.81, -21.76), (-19.19, 7.906, -21.76), (-10.88, 7.906, -26.9), (10.88, 17.68, -21.76), (1.588, 20.7, -21.76), (4.156, 12.79, -26.9), (-19.08, 24.81, 0.4419)], [], [(9, 13, 12), (3, 12, 13), (18, 3, 13), (13, 17, 18), (21, 18, 5), (30, 25, 19), (26, 32, 10), (25, 35, 1), (34, 26, 1), (31, 40, 19), (40, 27, 19), (27, 39, 19), (39, 30, 19), (32, 41, 10), (41, 28, 10), (28, 42, 10), (42, 33, 10), (51, 36, 45), (45, 40, 51), (31, 51, 40), (40, 45, 27), (51, 31, 52), (52, 53, 51), (36, 51, 53), (53, 52, 33), (42, 28, 46), (46, 53, 42), (33, 42, 53), (53, 46, 36), (54, 36, 46), (46, 48, 54), (37, 54, 48), (48, 46, 28), (54, 37, 55), (55, 56, 54), (36, 54, 56), (56, 55, 38), (49, 27, 45), (45, 56, 49), (38, 49, 56), (56, 45, 36), (50, 38, 55), (55, 47, 50), (29, 50, 47), (47, 55, 37), (30, 57, 25), (57, 35, 25), (57, 30, 58), (58, 59, 57), (35, 57, 59), (59, 58, 38), (50, 29, 44), (44, 59, 50), (38, 50, 59), (59, 44, 35), (49, 38, 58), (58, 39, 49), (27, 49, 39), (39, 58, 30), (60, 34, 43), (43, 47, 60), (37, 60, 47), (47, 43, 29), (60, 37, 61), (61, 62, 60), (34, 60, 62), (62, 61, 32), (34, 62, 26), (62, 32, 26), (41, 32, 61), (61, 48, 41), (28, 41, 48), (48, 61, 37), (35, 44, 1), (44, 29, 1), (29, 43, 1), (43, 34, 1), (68, 10, 87), (87, 64, 68), (1, 68, 64), (64, 87, 8), (88, 8, 87), (87, 89, 88), (9, 88, 89), (89, 87, 10), (67, 2, 66), (66, 89, 67), (10, 67, 89), (89, 66, 9), (88, 9, 65), (65, 63, 88), (8, 88, 63), (65, 0, 63), (90, 11, 69), (69, 64, 90), (8, 90, 64), (64, 69, 1), (9, 66, 13), (66, 2, 13), (0, 65, 12), (65, 9, 12), (91, 14, 71), (71, 69, 91), (11, 91, 69), (69, 71, 1), (92, 16, 73), (73, 67, 92), (10, 92, 67), (67, 73, 2), (92, 10, 93), (93, 94, 92), (16, 92, 94), (94, 93, 15), (72, 4, 74), (74, 94, 72), (15, 72, 94), (94, 74, 16), (17, 76, 18), (76, 5, 18), (2, 75, 13), (75, 17, 13), (77, 19, 95), (95, 70, 77), (6, 77, 70), (70, 95, 14), (78, 4, 72), (72, 96, 78), (19, 78, 96), (96, 72, 15), (79, 20, 97), (97, 74, 79), (4, 79, 74), (74, 97, 16), (98, 16, 97), (97, 99, 98), (17, 98, 99), (99, 97, 20), (80, 5, 76), (76, 99, 80), (20, 80, 99), (99, 76, 17), (98, 17, 75), (75, 73, 98), (16, 98, 73), (73, 75, 2), (100, 23, 83), (83, 78, 100), (19, 100, 78), (78, 83, 4), (100, 19, 101), (101, 102, 100), (23, 100, 102), (102, 101, 22), (82, 7, 84), (84, 102, 82), (22, 82, 102), (102, 84, 23), (81, 22, 101), (101, 77, 81), (6, 81, 77), (77, 101, 19), (103, 24, 85), (85, 80, 103), (20, 103, 80), (80, 85, 5), (103, 20, 104), (104, 105, 103), (24, 103, 105), (105, 104, 23), (84, 7, 86), (86, 105, 84), (23, 84, 105), (105, 86, 24), (83, 23, 104), (104, 79, 83), (4, 83, 79), (79, 104, 20), (5, 85, 21), (85, 24, 21), (14, 95, 25), (95, 19, 25), (1, 71, 25), (71, 14, 25), (10, 68, 26), (68, 1, 26), (19, 96, 31), (96, 15, 31), (15, 93, 33), (93, 10, 33), (52, 106, 33), (106, 15, 33), (15, 106, 31), (106, 52, 31)])
me_sphere.use_remesh_preserve_volume = False
me_sphere.use_remesh_preserve_attributes = False
me_sphere.use_mirror_vertex_groups = False
me_sphere.update()

# ---- objects
ob_plane_029 = bpy.data.objects.new('Plane.029', me_plane_010)
ob_plane_021 = bpy.data.objects.new('Plane.021', me_plane_003)
ob_circle_003 = bpy.data.objects.new('Circle.003', me_circle_001)
ob_circle_001 = bpy.data.objects.new('Circle.001', me_circle)
ob_plane_025 = bpy.data.objects.new('Plane.025', me_plane_036)
ob_plane_024 = bpy.data.objects.new('Plane.024', me_plane_035)
ob_plane_023 = bpy.data.objects.new('Plane.023', me_plane_034)
ob_plane_014 = bpy.data.objects.new('Plane.014', me_plane_033)
ob_plane_013 = bpy.data.objects.new('Plane.013', me_plane_032)
ob_plane_010 = bpy.data.objects.new('Plane.010', me_plane_031)
ob_plane_022 = bpy.data.objects.new('Plane.022', me_plane_030)
ob_plane_020 = bpy.data.objects.new('Plane.020', me_plane_028)
ob_plane_019 = bpy.data.objects.new('Plane.019', me_plane_027)
ob_plane_018 = bpy.data.objects.new('Plane.018', me_plane_026)
ob_plane_017 = bpy.data.objects.new('Plane.017', me_plane_025)
ob_plane_016 = bpy.data.objects.new('Plane.016', me_plane_024)
ob_plane_007 = bpy.data.objects.new('Plane.007', me_plane_023)
ob_plane_006 = bpy.data.objects.new('Plane.006', me_plane_022)
ob_plane_015 = bpy.data.objects.new('Plane.015', me_plane_021)
ob_plane_009 = bpy.data.objects.new('Plane.009', me_plane_020)
ob_plane_003 = bpy.data.objects.new('Plane.003', me_plane_002)
ob_plane_001 = bpy.data.objects.new('Plane.001', me_plane_001)
ob_circle_006 = bpy.data.objects.new('Circle.006', me_circle_006)
ob_circle_002 = bpy.data.objects.new('Circle.002', me_circle_002)
ob_plane_012 = bpy.data.objects.new('Plane.012', me_plane_012)
ob_plane_011 = bpy.data.objects.new('Plane.011', me_plane_011)
ob_plane_008 = bpy.data.objects.new('Plane.008', me_plane_006)
ob_plane_005 = bpy.data.objects.new('Plane.005', me_plane_005)
ob_plane_004 = bpy.data.objects.new('Plane.004', me_plane_004)
ob_plane = bpy.data.objects.new('Plane', me_plane)
ob_circle_008 = bpy.data.objects.new('Circle.008', me_circle_011)
ob_circle = bpy.data.objects.new('Circle', me_circle_010)
ob_plane_002 = bpy.data.objects.new('Plane.002', me_plane_007)
ob_plane_026 = bpy.data.objects.new('Plane.026', me_plane_014)
ob_plane_027 = bpy.data.objects.new('Plane.027', me_plane_008)
ob_plane_028 = bpy.data.objects.new('Plane.028', me_plane_009)
ob_plane_030 = bpy.data.objects.new('Plane.030', me_plane_013)
ob_camera = bpy.data.objects.new('Camera', cam_camera_001)
ob_sphere = bpy.data.objects.new('Sphere', me_sphere)
ob_lamp_001 = bpy.data.objects.new('Lamp.001', light_lamp)

# ---- transforms, parenting, visibility, modifiers, constraints
ob_plane_029.location = (0.19, -0.19, -250.0)
ob_plane_029.rotation_euler = (0.0, -0.0, -6.283)
ob_plane_029.lock_rotations_4d = False
ob_plane_029.empty_display_type = 'ARROWS'
ob_plane_029.color = (0.0, 0.0, 0.0, 1.0)
ob_plane_029.lineart.crease_threshold = 0.0
ob_plane_021.location = (0.19, -0.19, -250.0)
ob_plane_021.rotation_euler = (0.0, 0.0, -9.425)
ob_plane_021.lock_rotations_4d = False
ob_plane_021.empty_display_type = 'ARROWS'
ob_plane_021.color = (0.0, 0.0, 0.0, 1.0)
ob_plane_021.lineart.crease_threshold = 0.0
ob_circle_003.location = (0.19, -0.19, -250.0)
ob_circle_003.rotation_euler = (0.0, 0.0, -9.425)
ob_circle_003.lock_rotations_4d = False
ob_circle_003.empty_display_type = 'ARROWS'
ob_circle_003.color = (0.0, 0.0, 0.0, 1.0)
ob_circle_003.lineart.crease_threshold = 0.0
ob_circle_001.location = (0.19, -0.19, -250.0)
ob_circle_001.rotation_euler = (0.0, 0.0, -9.425)
ob_circle_001.lock_rotations_4d = False
ob_circle_001.empty_display_type = 'ARROWS'
ob_circle_001.color = (0.0, 0.0, 0.0, 1.0)
ob_circle_001.lineart.crease_threshold = 0.0
ob_plane_025.location = (0.19, -0.19, -250.0)
ob_plane_025.rotation_euler = (0.0, 0.0, -9.425)
ob_plane_025.lock_rotations_4d = False
ob_plane_025.empty_display_type = 'ARROWS'
ob_plane_025.color = (0.0, 0.0, 0.0, 1.0)
ob_plane_025.lineart.crease_threshold = 0.0
ob_plane_024.location = (0.19, -0.19, -250.0)
ob_plane_024.rotation_euler = (0.0, 0.0, -9.425)
ob_plane_024.lock_rotations_4d = False
ob_plane_024.empty_display_type = 'ARROWS'
ob_plane_024.color = (0.0, 0.0, 0.0, 1.0)
ob_plane_024.lineart.crease_threshold = 0.0
ob_plane_023.location = (0.19, -0.19, -250.0)
ob_plane_023.rotation_euler = (0.0, 0.0, -9.425)
ob_plane_023.lock_rotations_4d = False
ob_plane_023.empty_display_type = 'ARROWS'
ob_plane_023.color = (0.0, 0.0, 0.0, 1.0)
ob_plane_023.lineart.crease_threshold = 0.0
ob_plane_014.location = (0.19, -0.19, -250.0)
ob_plane_014.rotation_euler = (0.0, 0.0, -9.425)
ob_plane_014.lock_rotations_4d = False
ob_plane_014.empty_display_type = 'ARROWS'
ob_plane_014.color = (0.0, 0.0, 0.0, 1.0)
ob_plane_014.lineart.crease_threshold = 0.0
ob_plane_013.location = (0.19, -0.19, -250.0)
ob_plane_013.rotation_euler = (0.0, 0.0, -9.425)
ob_plane_013.lock_rotations_4d = False
ob_plane_013.empty_display_type = 'ARROWS'
ob_plane_013.color = (0.0, 0.0, 0.0, 1.0)
ob_plane_013.lineart.crease_threshold = 0.0
ob_plane_010.location = (0.19, -0.19, -250.0)
ob_plane_010.rotation_euler = (0.0, 0.0, -9.425)
ob_plane_010.lock_rotations_4d = False
ob_plane_010.empty_display_type = 'ARROWS'
ob_plane_010.color = (0.0, 0.0, 0.0, 1.0)
ob_plane_010.lineart.crease_threshold = 0.0
ob_plane_022.location = (0.19, -0.19, -250.0)
ob_plane_022.rotation_euler = (0.0, 0.0, -9.425)
ob_plane_022.lock_rotations_4d = False
ob_plane_022.empty_display_type = 'ARROWS'
ob_plane_022.color = (0.0, 0.0, 0.0, 1.0)
ob_plane_022.lineart.crease_threshold = 0.0
ob_plane_020.location = (0.19, -0.19, -250.0)
ob_plane_020.rotation_euler = (0.0, 0.0, -9.425)
ob_plane_020.lock_rotations_4d = False
ob_plane_020.empty_display_type = 'ARROWS'
ob_plane_020.color = (0.0, 0.0, 0.0, 1.0)
ob_plane_020.lineart.crease_threshold = 0.0
ob_plane_019.location = (0.19, -0.19, -250.0)
ob_plane_019.rotation_euler = (0.0, 0.0, -9.425)
ob_plane_019.lock_rotations_4d = False
ob_plane_019.empty_display_type = 'ARROWS'
ob_plane_019.color = (0.0, 0.0, 0.0, 1.0)
ob_plane_019.lineart.crease_threshold = 0.0
ob_plane_018.location = (0.19, -0.19, -250.0)
ob_plane_018.rotation_euler = (0.0, 0.0, -9.425)
ob_plane_018.lock_rotations_4d = False
ob_plane_018.empty_display_type = 'ARROWS'
ob_plane_018.color = (0.0, 0.0, 0.0, 1.0)
ob_plane_018.lineart.crease_threshold = 0.0
ob_plane_017.location = (0.19, -0.19, -250.0)
ob_plane_017.rotation_euler = (0.0, 0.0, -9.425)
ob_plane_017.lock_rotations_4d = False
ob_plane_017.empty_display_type = 'ARROWS'
ob_plane_017.color = (0.0, 0.0, 0.0, 1.0)
ob_plane_017.lineart.crease_threshold = 0.0
ob_plane_016.location = (0.19, -0.19, -250.0)
ob_plane_016.rotation_euler = (0.0, 0.0, -9.425)
ob_plane_016.lock_rotations_4d = False
ob_plane_016.empty_display_type = 'ARROWS'
ob_plane_016.color = (0.0, 0.0, 0.0, 1.0)
ob_plane_016.lineart.crease_threshold = 0.0
ob_plane_007.location = (0.19, -0.19, -250.0)
ob_plane_007.rotation_euler = (0.0, 0.0, -9.425)
ob_plane_007.lock_rotations_4d = False
ob_plane_007.empty_display_type = 'ARROWS'
ob_plane_007.color = (0.0, 0.0, 0.0, 1.0)
ob_plane_007.lineart.crease_threshold = 0.0
ob_plane_006.location = (0.19, -0.19, -250.0)
ob_plane_006.rotation_euler = (0.0, 0.0, -9.425)
ob_plane_006.lock_rotations_4d = False
ob_plane_006.empty_display_type = 'ARROWS'
ob_plane_006.color = (0.0, 0.0, 0.0, 1.0)
ob_plane_006.lineart.crease_threshold = 0.0
ob_plane_015.location = (0.19, -0.19, -250.0)
ob_plane_015.rotation_euler = (0.0, 0.0, -9.425)
ob_plane_015.lock_rotations_4d = False
ob_plane_015.empty_display_type = 'ARROWS'
ob_plane_015.color = (0.0, 0.0, 0.0, 1.0)
ob_plane_015.lineart.crease_threshold = 0.0
ob_plane_009.location = (0.19, -0.19, -250.0)
ob_plane_009.rotation_euler = (0.0, 0.0, -9.425)
ob_plane_009.lock_rotations_4d = False
ob_plane_009.empty_display_type = 'ARROWS'
ob_plane_009.color = (0.0, 0.0, 0.0, 1.0)
ob_plane_009.lineart.crease_threshold = 0.0
ob_plane_003.location = (0.19, -0.19, -250.0)
ob_plane_003.rotation_euler = (0.0, 0.0, -9.425)
ob_plane_003.lock_rotations_4d = False
ob_plane_003.empty_display_type = 'ARROWS'
ob_plane_003.color = (0.0, 0.0, 0.0, 1.0)
ob_plane_003.lineart.crease_threshold = 0.0
ob_plane_001.location = (0.19, -0.19, -250.0)
ob_plane_001.rotation_euler = (0.0, 0.0, -9.425)
ob_plane_001.lock_rotations_4d = False
ob_plane_001.empty_display_type = 'ARROWS'
ob_plane_001.color = (0.0, 0.0, 0.0, 1.0)
ob_plane_001.lineart.crease_threshold = 0.0
ob_circle_006.location = (0.19, -0.19, -250.0)
ob_circle_006.rotation_euler = (0.0, 0.0, -3.142)
ob_circle_006.lock_rotations_4d = False
ob_circle_006.empty_display_type = 'ARROWS'
ob_circle_006.color = (0.0, 0.0, 0.0, 1.0)
ob_circle_006.lineart.crease_threshold = 0.0
ob_circle_002.location = (0.19, -0.19, -250.0)
ob_circle_002.rotation_euler = (0.0, -0.0, -7.854)
ob_circle_002.lock_rotations_4d = False
ob_circle_002.empty_display_type = 'ARROWS'
ob_circle_002.color = (0.0, 0.0, 0.0, 1.0)
ob_circle_002.lineart.crease_threshold = 0.0
ob_plane_012.location = (0.19, -0.19, -250.0)
ob_plane_012.rotation_euler = (0.0, 0.0, -9.425)
ob_plane_012.lock_rotations_4d = False
ob_plane_012.empty_display_type = 'ARROWS'
ob_plane_012.color = (0.0, 0.0, 0.0, 1.0)
ob_plane_012.lineart.crease_threshold = 0.0
ob_plane_011.location = (0.19, -0.19, -250.0)
ob_plane_011.rotation_euler = (0.0, 0.0, -9.425)
ob_plane_011.lock_rotations_4d = False
ob_plane_011.empty_display_type = 'ARROWS'
ob_plane_011.color = (0.0, 0.0, 0.0, 1.0)
ob_plane_011.lineart.crease_threshold = 0.0
ob_plane_008.location = (0.19, -0.19, -250.0)
ob_plane_008.rotation_euler = (0.0, 0.0, -9.425)
ob_plane_008.lock_rotations_4d = False
ob_plane_008.empty_display_type = 'ARROWS'
ob_plane_008.color = (0.0, 0.0, 0.0, 1.0)
ob_plane_008.lineart.crease_threshold = 0.0
ob_plane_005.location = (0.01551, 0.01694, 2.126)
ob_plane_005.lock_rotations_4d = False
ob_plane_005.empty_display_type = 'ARROWS'
ob_plane_005.color = (0.0, 0.0, 0.0, 1.0)
ob_plane_005.lineart.crease_threshold = 0.0
ob_plane_004.location = (0.19, -0.19, -250.0)
ob_plane_004.rotation_euler = (0.0, -0.0, -7.854)
ob_plane_004.lock_rotations_4d = False
ob_plane_004.empty_display_type = 'ARROWS'
ob_plane_004.color = (0.0, 0.0, 0.0, 1.0)
ob_plane_004.lineart.crease_threshold = 0.0
ob_plane.location = (0.19, -0.19, -250.0)
ob_plane.rotation_euler = (0.0, -0.0, -7.854)
ob_plane.lock_rotations_4d = False
ob_plane.empty_display_type = 'ARROWS'
ob_plane.color = (0.0, 0.0, 0.0, 1.0)
ob_plane.lineart.crease_threshold = 0.0
ob_circle_008.location = (0.19, -0.19, -250.0)
ob_circle_008.rotation_euler = (0.0, -0.0, -7.854)
ob_circle_008.lock_rotations_4d = False
ob_circle_008.empty_display_type = 'ARROWS'
ob_circle_008.color = (0.0, 0.0, 0.0, 1.0)
ob_circle_008.lineart.crease_threshold = 0.0
ob_circle.location = (0.19, -0.19, -250.0)
ob_circle.rotation_euler = (0.0, -0.0, -7.854)
ob_circle.lock_rotations_4d = False
ob_circle.empty_display_type = 'ARROWS'
ob_circle.color = (0.0, 0.0, 0.0, 1.0)
ob_circle.lineart.crease_threshold = 0.0
ob_plane_002.location = (0.19, -0.19, -250.0)
ob_plane_002.rotation_euler = (0.0, -0.0, -6.283)
ob_plane_002.lock_rotations_4d = False
ob_plane_002.empty_display_type = 'ARROWS'
ob_plane_002.color = (0.0, 0.0, 0.0, 1.0)
ob_plane_002.lineart.crease_threshold = 0.0
ob_plane_026.location = (0.19, -0.19, -250.0)
ob_plane_026.rotation_euler = (0.0, -0.0, -6.283)
ob_plane_026.lock_rotations_4d = False
ob_plane_026.empty_display_type = 'ARROWS'
ob_plane_026.color = (0.0, 0.0, 0.0, 1.0)
ob_plane_026.lineart.crease_threshold = 0.0
ob_plane_027.location = (0.19, -0.19, -250.0)
ob_plane_027.rotation_euler = (0.0, -0.0, -6.283)
ob_plane_027.lock_rotations_4d = False
ob_plane_027.empty_display_type = 'ARROWS'
ob_plane_027.color = (0.0, 0.0, 0.0, 1.0)
ob_plane_027.lineart.crease_threshold = 0.0
ob_plane_028.location = (0.19, -0.19, -250.0)
ob_plane_028.rotation_euler = (0.0, -0.0, -6.283)
ob_plane_028.lock_rotations_4d = False
ob_plane_028.empty_display_type = 'ARROWS'
ob_plane_028.color = (0.0, 0.0, 0.0, 1.0)
ob_plane_028.lineart.crease_threshold = 0.0
ob_plane_030.location = (0.19, -0.19, -250.0)
ob_plane_030.rotation_euler = (0.0, -0.0, -6.283)
ob_plane_030.lock_rotations_4d = False
ob_plane_030.empty_display_type = 'ARROWS'
ob_plane_030.color = (0.0, 0.0, 0.0, 1.0)
ob_plane_030.lineart.crease_threshold = 0.0
ob_camera.location = (10.0, -10.0, 11.6)
ob_camera.rotation_euler = (1.047, 0.0, 0.7854)
ob_camera.lock_rotations_4d = False
ob_camera.empty_display_type = 'ARROWS'
ob_camera.color = (0.0, 0.0, 0.0, 1.0)
ob_camera.lineart.crease_threshold = 0.0
ob_sphere.location = (-0.02993, 0.1261, 0.07312)
ob_sphere.rotation_euler = (1.571, -0.0, 1.571)
ob_sphere.lock_rotations_4d = False
ob_sphere.empty_display_type = 'ARROWS'
ob_sphere.color = (0.0, 0.0, 0.0, 1.0)
ob_sphere.show_instancer_for_render = False
ob_sphere.instance_type = 'VERTS'
ob_sphere.use_instance_vertices_rotation = True
ob_sphere.lineart.crease_threshold = 0.0
ob_lamp_001.parent = ob_sphere
ob_lamp_001.matrix_parent_inverse = Matrix(((-4.371e-08, 1.0, -2.118e-22, -0.1261), (4.371e-08, 1.911e-15, 1.0, -0.07312), (1.0, 4.371e-08, -4.371e-08, 0.02993), (0.0, 0.0, 0.0, 1.0)))
ob_lamp_001.location = (-0.02993, 0.1261, 0.07312)
ob_lamp_001.rotation_euler = (1.571, -0.0, 1.571)
ob_lamp_001.lock_rotations_4d = False
ob_lamp_001.empty_display_type = 'ARROWS'
ob_lamp_001.color = (0.0, 0.0, 0.0, 1.0)
ob_lamp_001.lineart.crease_threshold = 0.0

# ---- collection membership
col_collection_1.objects.link(ob_plane_029)
col_collection_1.objects.link(ob_plane_021)
col_collection_1.objects.link(ob_circle_003)
col_collection_1.objects.link(ob_circle_001)
col_collection_1.objects.link(ob_plane_025)
col_collection_1.objects.link(ob_plane_024)
col_collection_1.objects.link(ob_plane_023)
col_collection_1.objects.link(ob_plane_014)
col_collection_1.objects.link(ob_plane_013)
col_collection_1.objects.link(ob_plane_010)
col_collection_1.objects.link(ob_plane_022)
col_collection_1.objects.link(ob_plane_020)
col_collection_1.objects.link(ob_plane_019)
col_collection_1.objects.link(ob_plane_018)
col_collection_1.objects.link(ob_plane_017)
col_collection_1.objects.link(ob_plane_016)
col_collection_1.objects.link(ob_plane_007)
col_collection_1.objects.link(ob_plane_006)
col_collection_1.objects.link(ob_plane_015)
col_collection_1.objects.link(ob_plane_009)
col_collection_1.objects.link(ob_plane_003)
col_collection_1.objects.link(ob_plane_001)
col_collection_1.objects.link(ob_circle_006)
col_collection_1.objects.link(ob_circle_002)
col_collection_1.objects.link(ob_plane_012)
col_collection_1.objects.link(ob_plane_011)
col_collection_1.objects.link(ob_plane_008)
col_collection_1.objects.link(ob_plane_005)
col_collection_1.objects.link(ob_plane_004)
col_collection_1.objects.link(ob_plane)
col_collection_1.objects.link(ob_circle_008)
col_collection_1.objects.link(ob_circle)
col_collection_1.objects.link(ob_plane_002)
col_collection_1.objects.link(ob_plane_026)
col_collection_1.objects.link(ob_plane_027)
col_collection_1.objects.link(ob_plane_028)
col_collection_1.objects.link(ob_plane_030)
col_collection_2.objects.link(ob_camera)
col_collection_3.objects.link(ob_sphere)
col_collection_3.objects.link(ob_lamp_001)

# ---- scene / render settings (as saved in the file)
scene.camera = ob_camera
scene.frame_start = 1; scene.frame_end = 250; scene.frame_set(11)
scene.render.engine = 'BLENDER_EEVEE_NEXT'
scene.render.image_settings.color_mode = 'RGB'
scene.render.image_settings.compression = 90
scene.render.resolution_x = 128
scene.render.resolution_y = 128
scene.render.pixel_aspect_x = 100.0
scene.render.pixel_aspect_y = 100.0
scene.render.fps = 25
scene.render.dither_intensity = 0.0
scene.render.use_compositing = False
scene.render.use_sequencer = False
scene.render.bake_bias = 0.0
scene.render.use_stamp_time = False
scene.render.use_stamp_date = False
scene.render.use_stamp_frame = False
scene.render.use_stamp_camera = False
scene.render.use_stamp_scene = False
scene.render.use_stamp_filename = False
scene.render.use_stamp_render_time = False
scene.render.stamp_font_size = 0
scene.cycles.use_denoising = False
scene.cycles.samples = 10
scene.cycles.sampling_pattern = 'TABULATED_SOBOL'
scene.cycles.light_sampling_threshold = 0.0
scene.cycles.use_adaptive_sampling = False
scene.cycles.use_light_tree = False
scene.cycles.blur_glossy = 0.0
scene.cycles.volume_bounces = 1
scene.cycles.pixel_filter_type = 'GAUSSIAN'
scene.cycles.sample_clamp_indirect = 0.0
scene.view_settings.view_transform = 'Raw'
bpy.context.view_layer.update()
